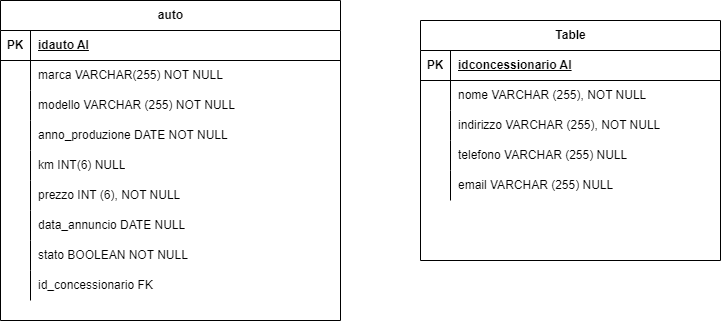

The diagram above was exported from draw.io. Its source (the exported page's mxGraphModel, read from the mxfile embedded in the PNG):
<mxGraphModel dx="1434" dy="790" grid="1" gridSize="10" guides="1" tooltips="1" connect="1" arrows="1" fold="1" page="1" pageScale="1" pageWidth="827" pageHeight="1169" math="0" shadow="0">
  <root>
    <mxCell id="0" />
    <mxCell id="1" parent="0" />
    <mxCell id="ea65pM2whT1A9tDP-zm4-1" value="auto" style="shape=table;startSize=30;container=1;collapsible=1;childLayout=tableLayout;fixedRows=1;rowLines=0;fontStyle=1;align=center;resizeLast=1;html=1;" vertex="1" parent="1">
      <mxGeometry x="10" y="130" width="340" height="320" as="geometry" />
    </mxCell>
    <mxCell id="ea65pM2whT1A9tDP-zm4-2" value="" style="shape=tableRow;horizontal=0;startSize=0;swimlaneHead=0;swimlaneBody=0;fillColor=none;collapsible=0;dropTarget=0;points=[[0,0.5],[1,0.5]];portConstraint=eastwest;top=0;left=0;right=0;bottom=1;" vertex="1" parent="ea65pM2whT1A9tDP-zm4-1">
      <mxGeometry y="30" width="340" height="30" as="geometry" />
    </mxCell>
    <mxCell id="ea65pM2whT1A9tDP-zm4-3" value="PK" style="shape=partialRectangle;connectable=0;fillColor=none;top=0;left=0;bottom=0;right=0;fontStyle=1;overflow=hidden;whiteSpace=wrap;html=1;" vertex="1" parent="ea65pM2whT1A9tDP-zm4-2">
      <mxGeometry width="30" height="30" as="geometry">
        <mxRectangle width="30" height="30" as="alternateBounds" />
      </mxGeometry>
    </mxCell>
    <mxCell id="ea65pM2whT1A9tDP-zm4-4" value="idauto AI" style="shape=partialRectangle;connectable=0;fillColor=none;top=0;left=0;bottom=0;right=0;align=left;spacingLeft=6;fontStyle=5;overflow=hidden;whiteSpace=wrap;html=1;" vertex="1" parent="ea65pM2whT1A9tDP-zm4-2">
      <mxGeometry x="30" width="310" height="30" as="geometry">
        <mxRectangle width="310" height="30" as="alternateBounds" />
      </mxGeometry>
    </mxCell>
    <mxCell id="ea65pM2whT1A9tDP-zm4-5" value="" style="shape=tableRow;horizontal=0;startSize=0;swimlaneHead=0;swimlaneBody=0;fillColor=none;collapsible=0;dropTarget=0;points=[[0,0.5],[1,0.5]];portConstraint=eastwest;top=0;left=0;right=0;bottom=0;" vertex="1" parent="ea65pM2whT1A9tDP-zm4-1">
      <mxGeometry y="60" width="340" height="30" as="geometry" />
    </mxCell>
    <mxCell id="ea65pM2whT1A9tDP-zm4-6" value="" style="shape=partialRectangle;connectable=0;fillColor=none;top=0;left=0;bottom=0;right=0;editable=1;overflow=hidden;whiteSpace=wrap;html=1;" vertex="1" parent="ea65pM2whT1A9tDP-zm4-5">
      <mxGeometry width="30" height="30" as="geometry">
        <mxRectangle width="30" height="30" as="alternateBounds" />
      </mxGeometry>
    </mxCell>
    <mxCell id="ea65pM2whT1A9tDP-zm4-7" value="marca VARCHAR(255) NOT NULL" style="shape=partialRectangle;connectable=0;fillColor=none;top=0;left=0;bottom=0;right=0;align=left;spacingLeft=6;overflow=hidden;whiteSpace=wrap;html=1;" vertex="1" parent="ea65pM2whT1A9tDP-zm4-5">
      <mxGeometry x="30" width="310" height="30" as="geometry">
        <mxRectangle width="310" height="30" as="alternateBounds" />
      </mxGeometry>
    </mxCell>
    <mxCell id="ea65pM2whT1A9tDP-zm4-8" value="" style="shape=tableRow;horizontal=0;startSize=0;swimlaneHead=0;swimlaneBody=0;fillColor=none;collapsible=0;dropTarget=0;points=[[0,0.5],[1,0.5]];portConstraint=eastwest;top=0;left=0;right=0;bottom=0;" vertex="1" parent="ea65pM2whT1A9tDP-zm4-1">
      <mxGeometry y="90" width="340" height="30" as="geometry" />
    </mxCell>
    <mxCell id="ea65pM2whT1A9tDP-zm4-9" value="" style="shape=partialRectangle;connectable=0;fillColor=none;top=0;left=0;bottom=0;right=0;editable=1;overflow=hidden;whiteSpace=wrap;html=1;" vertex="1" parent="ea65pM2whT1A9tDP-zm4-8">
      <mxGeometry width="30" height="30" as="geometry">
        <mxRectangle width="30" height="30" as="alternateBounds" />
      </mxGeometry>
    </mxCell>
    <mxCell id="ea65pM2whT1A9tDP-zm4-10" value="modello VARCHAR (255) NOT NULL" style="shape=partialRectangle;connectable=0;fillColor=none;top=0;left=0;bottom=0;right=0;align=left;spacingLeft=6;overflow=hidden;whiteSpace=wrap;html=1;" vertex="1" parent="ea65pM2whT1A9tDP-zm4-8">
      <mxGeometry x="30" width="310" height="30" as="geometry">
        <mxRectangle width="310" height="30" as="alternateBounds" />
      </mxGeometry>
    </mxCell>
    <mxCell id="ea65pM2whT1A9tDP-zm4-11" value="" style="shape=tableRow;horizontal=0;startSize=0;swimlaneHead=0;swimlaneBody=0;fillColor=none;collapsible=0;dropTarget=0;points=[[0,0.5],[1,0.5]];portConstraint=eastwest;top=0;left=0;right=0;bottom=0;" vertex="1" parent="ea65pM2whT1A9tDP-zm4-1">
      <mxGeometry y="120" width="340" height="30" as="geometry" />
    </mxCell>
    <mxCell id="ea65pM2whT1A9tDP-zm4-12" value="" style="shape=partialRectangle;connectable=0;fillColor=none;top=0;left=0;bottom=0;right=0;editable=1;overflow=hidden;whiteSpace=wrap;html=1;" vertex="1" parent="ea65pM2whT1A9tDP-zm4-11">
      <mxGeometry width="30" height="30" as="geometry">
        <mxRectangle width="30" height="30" as="alternateBounds" />
      </mxGeometry>
    </mxCell>
    <mxCell id="ea65pM2whT1A9tDP-zm4-13" value="anno_produzione DATE NOT NULL" style="shape=partialRectangle;connectable=0;fillColor=none;top=0;left=0;bottom=0;right=0;align=left;spacingLeft=6;overflow=hidden;whiteSpace=wrap;html=1;" vertex="1" parent="ea65pM2whT1A9tDP-zm4-11">
      <mxGeometry x="30" width="310" height="30" as="geometry">
        <mxRectangle width="310" height="30" as="alternateBounds" />
      </mxGeometry>
    </mxCell>
    <mxCell id="ea65pM2whT1A9tDP-zm4-14" value="" style="shape=tableRow;horizontal=0;startSize=0;swimlaneHead=0;swimlaneBody=0;fillColor=none;collapsible=0;dropTarget=0;points=[[0,0.5],[1,0.5]];portConstraint=eastwest;top=0;left=0;right=0;bottom=0;" vertex="1" parent="ea65pM2whT1A9tDP-zm4-1">
      <mxGeometry y="150" width="340" height="30" as="geometry" />
    </mxCell>
    <mxCell id="ea65pM2whT1A9tDP-zm4-15" value="" style="shape=partialRectangle;connectable=0;fillColor=none;top=0;left=0;bottom=0;right=0;editable=1;overflow=hidden;whiteSpace=wrap;html=1;" vertex="1" parent="ea65pM2whT1A9tDP-zm4-14">
      <mxGeometry width="30" height="30" as="geometry">
        <mxRectangle width="30" height="30" as="alternateBounds" />
      </mxGeometry>
    </mxCell>
    <mxCell id="ea65pM2whT1A9tDP-zm4-16" value="km INT(6) NULL" style="shape=partialRectangle;connectable=0;fillColor=none;top=0;left=0;bottom=0;right=0;align=left;spacingLeft=6;overflow=hidden;whiteSpace=wrap;html=1;" vertex="1" parent="ea65pM2whT1A9tDP-zm4-14">
      <mxGeometry x="30" width="310" height="30" as="geometry">
        <mxRectangle width="310" height="30" as="alternateBounds" />
      </mxGeometry>
    </mxCell>
    <mxCell id="ea65pM2whT1A9tDP-zm4-17" value="" style="shape=tableRow;horizontal=0;startSize=0;swimlaneHead=0;swimlaneBody=0;fillColor=none;collapsible=0;dropTarget=0;points=[[0,0.5],[1,0.5]];portConstraint=eastwest;top=0;left=0;right=0;bottom=0;" vertex="1" parent="ea65pM2whT1A9tDP-zm4-1">
      <mxGeometry y="180" width="340" height="30" as="geometry" />
    </mxCell>
    <mxCell id="ea65pM2whT1A9tDP-zm4-18" value="" style="shape=partialRectangle;connectable=0;fillColor=none;top=0;left=0;bottom=0;right=0;editable=1;overflow=hidden;whiteSpace=wrap;html=1;" vertex="1" parent="ea65pM2whT1A9tDP-zm4-17">
      <mxGeometry width="30" height="30" as="geometry">
        <mxRectangle width="30" height="30" as="alternateBounds" />
      </mxGeometry>
    </mxCell>
    <mxCell id="ea65pM2whT1A9tDP-zm4-19" value="prezzo INT (6), NOT NULL" style="shape=partialRectangle;connectable=0;fillColor=none;top=0;left=0;bottom=0;right=0;align=left;spacingLeft=6;overflow=hidden;whiteSpace=wrap;html=1;" vertex="1" parent="ea65pM2whT1A9tDP-zm4-17">
      <mxGeometry x="30" width="310" height="30" as="geometry">
        <mxRectangle width="310" height="30" as="alternateBounds" />
      </mxGeometry>
    </mxCell>
    <mxCell id="ea65pM2whT1A9tDP-zm4-20" value="" style="shape=tableRow;horizontal=0;startSize=0;swimlaneHead=0;swimlaneBody=0;fillColor=none;collapsible=0;dropTarget=0;points=[[0,0.5],[1,0.5]];portConstraint=eastwest;top=0;left=0;right=0;bottom=0;" vertex="1" parent="ea65pM2whT1A9tDP-zm4-1">
      <mxGeometry y="210" width="340" height="30" as="geometry" />
    </mxCell>
    <mxCell id="ea65pM2whT1A9tDP-zm4-21" value="" style="shape=partialRectangle;connectable=0;fillColor=none;top=0;left=0;bottom=0;right=0;editable=1;overflow=hidden;whiteSpace=wrap;html=1;" vertex="1" parent="ea65pM2whT1A9tDP-zm4-20">
      <mxGeometry width="30" height="30" as="geometry">
        <mxRectangle width="30" height="30" as="alternateBounds" />
      </mxGeometry>
    </mxCell>
    <mxCell id="ea65pM2whT1A9tDP-zm4-22" value="data_annuncio DATE NULL" style="shape=partialRectangle;connectable=0;fillColor=none;top=0;left=0;bottom=0;right=0;align=left;spacingLeft=6;overflow=hidden;whiteSpace=wrap;html=1;" vertex="1" parent="ea65pM2whT1A9tDP-zm4-20">
      <mxGeometry x="30" width="310" height="30" as="geometry">
        <mxRectangle width="310" height="30" as="alternateBounds" />
      </mxGeometry>
    </mxCell>
    <mxCell id="ea65pM2whT1A9tDP-zm4-23" value="" style="shape=tableRow;horizontal=0;startSize=0;swimlaneHead=0;swimlaneBody=0;fillColor=none;collapsible=0;dropTarget=0;points=[[0,0.5],[1,0.5]];portConstraint=eastwest;top=0;left=0;right=0;bottom=0;" vertex="1" parent="ea65pM2whT1A9tDP-zm4-1">
      <mxGeometry y="240" width="340" height="30" as="geometry" />
    </mxCell>
    <mxCell id="ea65pM2whT1A9tDP-zm4-24" value="" style="shape=partialRectangle;connectable=0;fillColor=none;top=0;left=0;bottom=0;right=0;editable=1;overflow=hidden;whiteSpace=wrap;html=1;" vertex="1" parent="ea65pM2whT1A9tDP-zm4-23">
      <mxGeometry width="30" height="30" as="geometry">
        <mxRectangle width="30" height="30" as="alternateBounds" />
      </mxGeometry>
    </mxCell>
    <mxCell id="ea65pM2whT1A9tDP-zm4-25" value="stato BOOLEAN NOT NULL" style="shape=partialRectangle;connectable=0;fillColor=none;top=0;left=0;bottom=0;right=0;align=left;spacingLeft=6;overflow=hidden;whiteSpace=wrap;html=1;" vertex="1" parent="ea65pM2whT1A9tDP-zm4-23">
      <mxGeometry x="30" width="310" height="30" as="geometry">
        <mxRectangle width="310" height="30" as="alternateBounds" />
      </mxGeometry>
    </mxCell>
    <mxCell id="ea65pM2whT1A9tDP-zm4-26" value="" style="shape=tableRow;horizontal=0;startSize=0;swimlaneHead=0;swimlaneBody=0;fillColor=none;collapsible=0;dropTarget=0;points=[[0,0.5],[1,0.5]];portConstraint=eastwest;top=0;left=0;right=0;bottom=0;" vertex="1" parent="ea65pM2whT1A9tDP-zm4-1">
      <mxGeometry y="270" width="340" height="30" as="geometry" />
    </mxCell>
    <mxCell id="ea65pM2whT1A9tDP-zm4-27" value="" style="shape=partialRectangle;connectable=0;fillColor=none;top=0;left=0;bottom=0;right=0;editable=1;overflow=hidden;whiteSpace=wrap;html=1;" vertex="1" parent="ea65pM2whT1A9tDP-zm4-26">
      <mxGeometry width="30" height="30" as="geometry">
        <mxRectangle width="30" height="30" as="alternateBounds" />
      </mxGeometry>
    </mxCell>
    <mxCell id="ea65pM2whT1A9tDP-zm4-28" value="id_concessionario FK&amp;nbsp;" style="shape=partialRectangle;connectable=0;fillColor=none;top=0;left=0;bottom=0;right=0;align=left;spacingLeft=6;overflow=hidden;whiteSpace=wrap;html=1;" vertex="1" parent="ea65pM2whT1A9tDP-zm4-26">
      <mxGeometry x="30" width="310" height="30" as="geometry">
        <mxRectangle width="310" height="30" as="alternateBounds" />
      </mxGeometry>
    </mxCell>
    <mxCell id="ea65pM2whT1A9tDP-zm4-29" value="Table" style="shape=table;startSize=30;container=1;collapsible=1;childLayout=tableLayout;fixedRows=1;rowLines=0;fontStyle=1;align=center;resizeLast=1;html=1;" vertex="1" parent="1">
      <mxGeometry x="430" y="150" width="300" height="240" as="geometry" />
    </mxCell>
    <mxCell id="ea65pM2whT1A9tDP-zm4-30" value="" style="shape=tableRow;horizontal=0;startSize=0;swimlaneHead=0;swimlaneBody=0;fillColor=none;collapsible=0;dropTarget=0;points=[[0,0.5],[1,0.5]];portConstraint=eastwest;top=0;left=0;right=0;bottom=1;" vertex="1" parent="ea65pM2whT1A9tDP-zm4-29">
      <mxGeometry y="30" width="300" height="30" as="geometry" />
    </mxCell>
    <mxCell id="ea65pM2whT1A9tDP-zm4-31" value="PK" style="shape=partialRectangle;connectable=0;fillColor=none;top=0;left=0;bottom=0;right=0;fontStyle=1;overflow=hidden;whiteSpace=wrap;html=1;" vertex="1" parent="ea65pM2whT1A9tDP-zm4-30">
      <mxGeometry width="30" height="30" as="geometry">
        <mxRectangle width="30" height="30" as="alternateBounds" />
      </mxGeometry>
    </mxCell>
    <mxCell id="ea65pM2whT1A9tDP-zm4-32" value="idconcessionario AI" style="shape=partialRectangle;connectable=0;fillColor=none;top=0;left=0;bottom=0;right=0;align=left;spacingLeft=6;fontStyle=5;overflow=hidden;whiteSpace=wrap;html=1;" vertex="1" parent="ea65pM2whT1A9tDP-zm4-30">
      <mxGeometry x="30" width="270" height="30" as="geometry">
        <mxRectangle width="270" height="30" as="alternateBounds" />
      </mxGeometry>
    </mxCell>
    <mxCell id="ea65pM2whT1A9tDP-zm4-33" value="" style="shape=tableRow;horizontal=0;startSize=0;swimlaneHead=0;swimlaneBody=0;fillColor=none;collapsible=0;dropTarget=0;points=[[0,0.5],[1,0.5]];portConstraint=eastwest;top=0;left=0;right=0;bottom=0;" vertex="1" parent="ea65pM2whT1A9tDP-zm4-29">
      <mxGeometry y="60" width="300" height="30" as="geometry" />
    </mxCell>
    <mxCell id="ea65pM2whT1A9tDP-zm4-34" value="" style="shape=partialRectangle;connectable=0;fillColor=none;top=0;left=0;bottom=0;right=0;editable=1;overflow=hidden;whiteSpace=wrap;html=1;" vertex="1" parent="ea65pM2whT1A9tDP-zm4-33">
      <mxGeometry width="30" height="30" as="geometry">
        <mxRectangle width="30" height="30" as="alternateBounds" />
      </mxGeometry>
    </mxCell>
    <mxCell id="ea65pM2whT1A9tDP-zm4-35" value="nome VARCHAR (255), NOT NULL" style="shape=partialRectangle;connectable=0;fillColor=none;top=0;left=0;bottom=0;right=0;align=left;spacingLeft=6;overflow=hidden;whiteSpace=wrap;html=1;" vertex="1" parent="ea65pM2whT1A9tDP-zm4-33">
      <mxGeometry x="30" width="270" height="30" as="geometry">
        <mxRectangle width="270" height="30" as="alternateBounds" />
      </mxGeometry>
    </mxCell>
    <mxCell id="ea65pM2whT1A9tDP-zm4-36" value="" style="shape=tableRow;horizontal=0;startSize=0;swimlaneHead=0;swimlaneBody=0;fillColor=none;collapsible=0;dropTarget=0;points=[[0,0.5],[1,0.5]];portConstraint=eastwest;top=0;left=0;right=0;bottom=0;" vertex="1" parent="ea65pM2whT1A9tDP-zm4-29">
      <mxGeometry y="90" width="300" height="30" as="geometry" />
    </mxCell>
    <mxCell id="ea65pM2whT1A9tDP-zm4-37" value="" style="shape=partialRectangle;connectable=0;fillColor=none;top=0;left=0;bottom=0;right=0;editable=1;overflow=hidden;whiteSpace=wrap;html=1;" vertex="1" parent="ea65pM2whT1A9tDP-zm4-36">
      <mxGeometry width="30" height="30" as="geometry">
        <mxRectangle width="30" height="30" as="alternateBounds" />
      </mxGeometry>
    </mxCell>
    <mxCell id="ea65pM2whT1A9tDP-zm4-38" value="indirizzo VARCHAR (255), NOT NULL" style="shape=partialRectangle;connectable=0;fillColor=none;top=0;left=0;bottom=0;right=0;align=left;spacingLeft=6;overflow=hidden;whiteSpace=wrap;html=1;" vertex="1" parent="ea65pM2whT1A9tDP-zm4-36">
      <mxGeometry x="30" width="270" height="30" as="geometry">
        <mxRectangle width="270" height="30" as="alternateBounds" />
      </mxGeometry>
    </mxCell>
    <mxCell id="ea65pM2whT1A9tDP-zm4-39" value="" style="shape=tableRow;horizontal=0;startSize=0;swimlaneHead=0;swimlaneBody=0;fillColor=none;collapsible=0;dropTarget=0;points=[[0,0.5],[1,0.5]];portConstraint=eastwest;top=0;left=0;right=0;bottom=0;" vertex="1" parent="ea65pM2whT1A9tDP-zm4-29">
      <mxGeometry y="120" width="300" height="30" as="geometry" />
    </mxCell>
    <mxCell id="ea65pM2whT1A9tDP-zm4-40" value="" style="shape=partialRectangle;connectable=0;fillColor=none;top=0;left=0;bottom=0;right=0;editable=1;overflow=hidden;whiteSpace=wrap;html=1;" vertex="1" parent="ea65pM2whT1A9tDP-zm4-39">
      <mxGeometry width="30" height="30" as="geometry">
        <mxRectangle width="30" height="30" as="alternateBounds" />
      </mxGeometry>
    </mxCell>
    <mxCell id="ea65pM2whT1A9tDP-zm4-41" value="telefono VARCHAR (255) NULL" style="shape=partialRectangle;connectable=0;fillColor=none;top=0;left=0;bottom=0;right=0;align=left;spacingLeft=6;overflow=hidden;whiteSpace=wrap;html=1;" vertex="1" parent="ea65pM2whT1A9tDP-zm4-39">
      <mxGeometry x="30" width="270" height="30" as="geometry">
        <mxRectangle width="270" height="30" as="alternateBounds" />
      </mxGeometry>
    </mxCell>
    <mxCell id="ea65pM2whT1A9tDP-zm4-42" value="" style="shape=tableRow;horizontal=0;startSize=0;swimlaneHead=0;swimlaneBody=0;fillColor=none;collapsible=0;dropTarget=0;points=[[0,0.5],[1,0.5]];portConstraint=eastwest;top=0;left=0;right=0;bottom=0;" vertex="1" parent="ea65pM2whT1A9tDP-zm4-29">
      <mxGeometry y="150" width="300" height="30" as="geometry" />
    </mxCell>
    <mxCell id="ea65pM2whT1A9tDP-zm4-43" value="" style="shape=partialRectangle;connectable=0;fillColor=none;top=0;left=0;bottom=0;right=0;editable=1;overflow=hidden;whiteSpace=wrap;html=1;" vertex="1" parent="ea65pM2whT1A9tDP-zm4-42">
      <mxGeometry width="30" height="30" as="geometry">
        <mxRectangle width="30" height="30" as="alternateBounds" />
      </mxGeometry>
    </mxCell>
    <mxCell id="ea65pM2whT1A9tDP-zm4-44" value="email VARCHAR (255) NULL" style="shape=partialRectangle;connectable=0;fillColor=none;top=0;left=0;bottom=0;right=0;align=left;spacingLeft=6;overflow=hidden;whiteSpace=wrap;html=1;" vertex="1" parent="ea65pM2whT1A9tDP-zm4-42">
      <mxGeometry x="30" width="270" height="30" as="geometry">
        <mxRectangle width="270" height="30" as="alternateBounds" />
      </mxGeometry>
    </mxCell>
  </root>
</mxGraphModel>